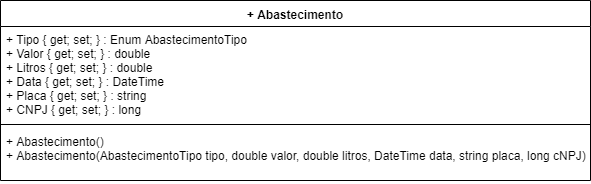

The diagram above was exported from draw.io. Its source (the exported page's mxGraphModel, read from the mxfile embedded in the PNG):
<mxGraphModel dx="984" dy="349" grid="1" gridSize="10" guides="1" tooltips="1" connect="1" arrows="1" fold="1" page="1" pageScale="1" pageWidth="1169" pageHeight="827" math="0" shadow="0">
  <root>
    <mxCell id="0" />
    <mxCell id="1" parent="0" />
    <mxCell id="QVzqmgC1aSP6FY4luHf9-1" value="+ Abastecimento" style="swimlane;fontStyle=1;align=center;verticalAlign=top;childLayout=stackLayout;horizontal=1;startSize=26;horizontalStack=0;resizeParent=1;resizeParentMax=0;resizeLast=0;collapsible=1;marginBottom=0;" vertex="1" parent="1">
      <mxGeometry x="310" y="120" width="590" height="180" as="geometry" />
    </mxCell>
    <mxCell id="QVzqmgC1aSP6FY4luHf9-2" value="+ Tipo { get; set; } : Enum AbastecimentoTipo&#10;+ Valor { get; set; } : double&#10;+ Litros { get; set; } : double&#10;+ Data { get; set; } : DateTime&#10;+ Placa { get; set; } : string&#10;+ CNPJ { get; set; } : long" style="text;strokeColor=none;fillColor=none;align=left;verticalAlign=top;spacingLeft=4;spacingRight=4;overflow=hidden;rotatable=0;points=[[0,0.5],[1,0.5]];portConstraint=eastwest;" vertex="1" parent="QVzqmgC1aSP6FY4luHf9-1">
      <mxGeometry y="26" width="590" height="94" as="geometry" />
    </mxCell>
    <mxCell id="QVzqmgC1aSP6FY4luHf9-3" value="" style="line;strokeWidth=1;fillColor=none;align=left;verticalAlign=middle;spacingTop=-1;spacingLeft=3;spacingRight=3;rotatable=0;labelPosition=right;points=[];portConstraint=eastwest;" vertex="1" parent="QVzqmgC1aSP6FY4luHf9-1">
      <mxGeometry y="120" width="590" height="8" as="geometry" />
    </mxCell>
    <mxCell id="QVzqmgC1aSP6FY4luHf9-4" value="+ Abastecimento()&#10;+ Abastecimento(AbastecimentoTipo tipo, double valor, double litros, DateTime data, string placa, long cNPJ)" style="text;strokeColor=none;fillColor=none;align=left;verticalAlign=top;spacingLeft=4;spacingRight=4;overflow=hidden;rotatable=0;points=[[0,0.5],[1,0.5]];portConstraint=eastwest;" vertex="1" parent="QVzqmgC1aSP6FY4luHf9-1">
      <mxGeometry y="128" width="590" height="52" as="geometry" />
    </mxCell>
  </root>
</mxGraphModel>